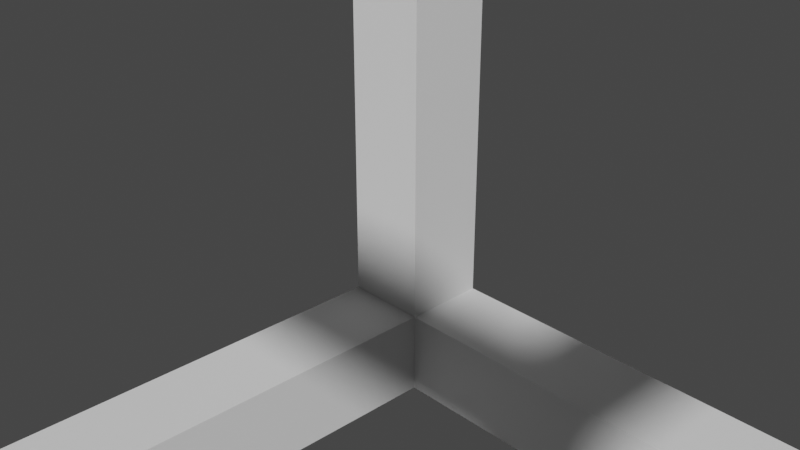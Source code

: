 # Source: Wire_Frame_Middle.blend  (saved by Blender 3.6.11; exported with 4.5.12 LTS)
import bpy
from mathutils import Matrix  # noqa: F401  (used for matrix-valued properties, if any)

bpy.ops.wm.read_factory_settings(use_empty=True)
scene = bpy.context.scene
scene.name = 'Scene'

# ---- collections
col_collection = bpy.data.collections.new('Collection'); scene.collection.children.link(col_collection)

# ---- world
world_world = bpy.data.worlds.new('World'); scene.world = world_world
world_world.use_nodes = True; world_world.node_tree.nodes.clear()
_N = world_world.node_tree.nodes; _L = world_world.node_tree.links
n0 = _N.new('ShaderNodeOutputWorld'); n0.name = 'World Output'; n0.location = (300, 300)
n1 = _N.new('ShaderNodeBackground'); n1.name = 'Background'; n1.location = (10, 300)
n1.inputs[0].default_value = (0.05088, 0.05088, 0.05088, 1.0)
_L.new(n1.outputs[0], n0.inputs[0])
n0.is_active_output = True
world_world.color = (0.05088, 0.05088, 0.05088)
world_world.use_sun_shadow = False
world_world.sun_shadow_jitter_overblur = 0.0

# ---- cameras
cam_camera = bpy.data.cameras.new('Camera')
cam_camera.clip_end = 100.0
cam_camera.ortho_scale = 7.314

# ---- meshes
me_cubic_pendant_simple = bpy.data.meshes.new('Cubic_pendant_simple')
me_cubic_pendant_simple.from_pydata([(8.09, 8.09, 8.09), (8.09, -8.09, 8.09), (8.09, 8.09, 10.0), (8.09, -8.09, 10.0), (-8.09, 8.09, 8.09), (-8.09, 8.09, 10.0), (-8.09, -8.09, 8.09), (-8.09, -8.09, 10.0), (8.09, -8.09, -10.0), (-8.09, -8.09, -10.0), (8.09, -8.09, -8.09), (-8.09, -8.09, -8.09), (-8.09, 8.09, -10.0), (-8.09, 8.09, -8.09), (8.09, 8.09, -10.0), (8.09, 8.09, -8.09), (-8.09, -10.0, 8.09), (8.09, -10.0, 8.09), (10.0, 8.09, 8.09), (10.0, -8.09, 8.09), (8.09, 10.0, 8.09), (-8.09, 10.0, 8.09), (-10.0, -8.09, 8.09), (-10.0, 8.09, 8.09), (-10.0, 8.09, -8.09), (-10.0, -8.09, -8.09), (-8.09, 10.0, -8.09), (8.09, 10.0, -8.09), (10.0, -8.09, -8.09), (10.0, 8.09, -8.09), (8.09, -10.0, -8.09), (-8.09, -10.0, -8.09), (-10.0, -10.0, 10.0), (-10.0, -10.0, -10.0), (10.0, -10.0, -10.0), (10.0, -10.0, 10.0), (10.0, 10.0, 10.0), (-10.0, 10.0, 10.0), (-10.0, 10.0, -10.0), (10.0, 10.0, -10.0)], [], [(0, 1, 2), (2, 1, 3), (4, 0, 5), (5, 0, 2), (1, 6, 3), (3, 6, 7), (8, 9, 10), (10, 9, 11), (6, 4, 7), (7, 4, 5), (9, 12, 11), (11, 12, 13), (14, 8, 15), (15, 8, 10), (12, 14, 13), (13, 14, 15), (6, 1, 16), (16, 1, 17), (0, 18, 1), (1, 18, 19), (0, 4, 20), (20, 4, 21), (6, 22, 4), (4, 22, 23), (13, 24, 11), (11, 24, 25), (13, 15, 26), (26, 15, 27), (10, 28, 15), (15, 28, 29), (10, 11, 30), (30, 11, 31), (0, 15, 18), (18, 15, 29), (10, 1, 28), (28, 1, 19), (6, 11, 22), (22, 11, 25), (13, 4, 24), (24, 4, 23), (11, 6, 31), (31, 6, 16), (1, 10, 17), (17, 10, 30), (17, 32, 16), (16, 32, 33), (16, 33, 31), (31, 33, 30), (30, 33, 34), (30, 34, 35), (32, 17, 35), (35, 17, 30), (15, 0, 27), (27, 0, 20), (4, 13, 21), (21, 13, 26), (3, 35, 2), (2, 35, 36), (2, 36, 37), (3, 7, 35), (35, 7, 32), (32, 7, 5), (32, 5, 37), (37, 5, 2), (23, 22, 32), (32, 22, 25), (32, 25, 33), (33, 25, 24), (33, 24, 38), (38, 24, 23), (38, 23, 37), (37, 23, 32), (14, 34, 8), (8, 34, 33), (8, 33, 9), (9, 33, 12), (12, 33, 38), (12, 38, 39), (34, 14, 39), (39, 14, 12), (29, 28, 34), (34, 28, 19), (34, 19, 35), (35, 19, 18), (35, 18, 36), (36, 18, 29), (36, 29, 39), (39, 29, 34), (21, 37, 20), (20, 37, 36), (20, 36, 39), (21, 26, 37), (37, 26, 38), (38, 26, 27), (38, 27, 39), (39, 27, 20)])
me_cubic_pendant_simple.polygons.foreach_set('use_smooth', [True] * 96)
_k = set([(0, 1), (0, 2), (0, 4), (0, 15), (0, 18), (0, 20), (1, 3), (1, 6), (1, 10), (1, 17), (1, 19), (2, 3), (2, 5), (3, 7), (4, 5), (4, 6), (4, 13), (4, 21), (4, 23), (5, 7), (6, 7), (6, 11), (6, 16), (6, 22), (8, 9), (8, 10), (8, 14), (9, 11), (9, 12), (10, 11), (10, 15), (10, 28), (10, 30), (11, 13), (11, 25), (11, 31), (12, 13), (12, 14), (13, 15), (13, 24), (13, 26), (14, 15), (15, 27), (15, 29), (16, 17), (16, 31), (17, 30), (18, 19), (18, 29), (19, 28), (20, 21), (20, 27), (21, 26), (22, 23), (22, 25), (23, 24), (24, 25), (26, 27), (28, 29), (30, 31), (32, 33), (32, 35), (32, 37), (33, 34), (33, 38), (34, 35), (34, 39), (35, 36), (36, 37), (36, 39), (37, 38), (38, 39)])
me_cubic_pendant_simple.attributes.new('sharp_edge', 'BOOLEAN', 'EDGE').data.foreach_set('value', [ (min(e.vertices), max(e.vertices)) in _k for e in me_cubic_pendant_simple.edges])
me_cubic_pendant_simple.update()
me_cubic_pendant_simple.normals_split_custom_set([tuple(v) for v in zip(*[iter([-1.0, 0.0, 0.0, -1.0, 0.0, 0.0, -1.0, 0.0, 0.0, -1.0, 0.0, 0.0, -1.0, 0.0, 0.0, -1.0, 0.0, 0.0, 0.0, -1.0, 0.0, 0.0, -1.0, 0.0, 0.0, -1.0, 0.0, 0.0, -1.0, 0.0, 0.0, -1.0, 0.0, 0.0, -1.0, 0.0, 0.0, 1.0, 0.0, 0.0, 1.0, 0.0, 0.0, 1.0, 0.0, 0.0, 1.0, 0.0, 0.0, 1.0, 0.0, 0.0, 1.0, 0.0, 0.0, 1.0, 0.0, 0.0, 1.0, 0.0, 0.0, 1.0, 0.0, 0.0, 1.0, 0.0, 0.0, 1.0, 0.0, 0.0, 1.0, 0.0, 1.0, 0.0, 0.0, 1.0, 0.0, 0.0, 1.0, 0.0, 0.0, 1.0, 0.0, 0.0, 1.0, 0.0, 0.0, 1.0, 0.0, 0.0, 1.0, 0.0, 0.0, 1.0, 0.0, 0.0, 1.0, 0.0, 0.0, 1.0, 0.0, 0.0, 1.0, 0.0, 0.0, 1.0, 0.0, 0.0, -1.0, 0.0, 0.0, -1.0, 0.0, 0.0, -1.0, 0.0, 0.0, -1.0, 0.0, 0.0, -1.0, 0.0, 0.0, -1.0, 0.0, 0.0, 0.0, -1.0, 0.0, 0.0, -1.0, 0.0, 0.0, -1.0, 0.0, 0.0, -1.0, 0.0, 0.0, -1.0, 0.0, 0.0, -1.0, 0.0, 0.0, 0.0, -1.0, 0.0, 0.0, -1.0, 0.0, 0.0, -1.0, 0.0, 0.0, -1.0, 0.0, 0.0, -1.0, 0.0, 0.0, -1.0, 0.0, 0.0, -1.0, 0.0, 0.0, -1.0, 0.0, 0.0, -1.0, 0.0, 0.0, -1.0, 0.0, 0.0, -1.0, 0.0, 0.0, -1.0, 0.0, 0.0, -1.0, 0.0, 0.0, -1.0, 0.0, 0.0, -1.0, 0.0, 0.0, -1.0, 0.0, 0.0, -1.0, 0.0, 0.0, -1.0, 0.0, 0.0, -1.0, 0.0, 0.0, -1.0, 0.0, 0.0, -1.0, 0.0, 0.0, -1.0, 0.0, 0.0, -1.0, 0.0, 0.0, -1.0, 0.0, 0.0, 1.0, 0.0, 0.0, 1.0, 0.0, 0.0, 1.0, 0.0, 0.0, 1.0, 0.0, 0.0, 1.0, 0.0, 0.0, 1.0, 0.0, 0.0, 1.0, 0.0, 0.0, 1.0, 0.0, 0.0, 1.0, 0.0, 0.0, 1.0, 0.0, 0.0, 1.0, 0.0, 0.0, 1.0, 0.0, 0.0, 1.0, 0.0, 0.0, 1.0, 0.0, 0.0, 1.0, 0.0, 0.0, 1.0, 0.0, 0.0, 1.0, 0.0, 0.0, 1.0, 0.0, 0.0, 1.0, 0.0, 0.0, 1.0, 0.0, 0.0, 1.0, 0.0, 0.0, 1.0, 0.0, 0.0, 1.0, 0.0, 0.0, 1.0, 0.0, -1.0, 0.0, 0.0, -1.0, 0.0, 0.0, -1.0, 0.0, 0.0, -1.0, 0.0, 0.0, -1.0, 0.0, 0.0, -1.0, 0.0, 0.0, 1.0, 0.0, 0.0, 1.0, 0.0, 0.0, 1.0, 0.0, 0.0, 1.0, 0.0, 0.0, 1.0, 0.0, 0.0, 1.0, 0.0, 0.0, 1.0, 0.0, 0.0, 1.0, 0.0, 0.0, 1.0, 0.0, 0.0, 1.0, 0.0, 0.0, 1.0, 0.0, 0.0, 1.0, 0.0, 0.0, -1.0, 0.0, 0.0, -1.0, 0.0, 0.0, -1.0, 0.0, 0.0, -1.0, 0.0, 0.0, -1.0, 0.0, 0.0, -1.0, 0.0, 1.0, 0.0, 0.0, 1.0, 0.0, 0.0, 1.0, 0.0, 0.0, 1.0, 0.0, 0.0, 1.0, 0.0, 0.0, 1.0, 0.0, 0.0, -1.0, 0.0, 0.0, -1.0, 0.0, 0.0, -1.0, 0.0, 0.0, -1.0, 0.0, 0.0, -1.0, 0.0, 0.0, -1.0, 0.0, 0.0, 0.0, -1.0, -1.798e-07, 0.0, -1.0, 1.871e-07, 0.0, -1.0, 2.469e-07, 0.0, -1.0, 2.469e-07, 0.0, -1.0, 1.871e-07, 0.0, -1.0, 0.0, 0.0, -1.0, 2.469e-07, 0.0, -1.0, 0.0, 0.0, -1.0, 0.0, 0.0, -1.0, 0.0, 0.0, -1.0, 0.0, 0.0, -1.0, 0.0, 0.0, -1.0, 0.0, 0.0, -1.0, 0.0, 0.0, -1.0, 0.0, 0.0, -1.0, 0.0, 0.0, -1.0, 0.0, 0.0, -1.0, -1.997e-07, 0.0, -1.0, 1.871e-07, 0.0, -1.0, -1.798e-07, 0.0, -1.0, -1.997e-07, 0.0, -1.0, -1.997e-07, 0.0, -1.0, -1.798e-07, 0.0, -1.0, 0.0, -1.0, 0.0, 0.0, -1.0, 0.0, 0.0, -1.0, 0.0, 0.0, -1.0, 0.0, 0.0, -1.0, 0.0, 0.0, -1.0, 0.0, 0.0, 1.0, 0.0, 0.0, 1.0, 0.0, 0.0, 1.0, 0.0, 0.0, 1.0, 0.0, 0.0, 1.0, 0.0, 0.0, 1.0, 0.0, 0.0, 0.0, 0.0, 1.0, 0.0, 0.0, 1.0, 0.0, 0.0, 1.0, 0.0, 0.0, 1.0, 0.0, 0.0, 1.0, 0.0, 0.0, 1.0, 0.0, 0.0, 1.0, 0.0, 0.0, 1.0, 1.997e-07, 0.0, 1.0, 0.0, 0.0, 1.0, -4.938e-07, 0.0, 1.0, 0.0, 0.0, 1.0, 0.0, 0.0, 1.0, -4.938e-07, 0.0, 1.0, -4.009e-07, 0.0, 1.0, -4.009e-07, 0.0, 1.0, -4.938e-07, 0.0, 1.0, 1.688e-07, 0.0, 1.0, -4.009e-07, 0.0, 1.0, 1.688e-07, 0.0, 1.0, 1.997e-07, 0.0, 1.0, 1.997e-07, 0.0, 1.0, 1.688e-07, 0.0, 1.0, 0.0, 0.0, 1.0, -1.0, -1.688e-07, 0.0, -1.0, -4.938e-07, 0.0, -1.0, -4.009e-07, 0.0, -1.0, -4.009e-07, 0.0, -1.0, -4.938e-07, 0.0, -1.0, 1.688e-07, 0.0, -1.0, -4.009e-07, 0.0, -1.0, 1.688e-07, 0.0, -1.0, 1.997e-07, 0.0, -1.0, 1.997e-07, 0.0, -1.0, 1.688e-07, 0.0, -1.0, 4.938e-07, 0.0, -1.0, 1.997e-07, 0.0, -1.0, 4.938e-07, 0.0, -1.0, 4.009e-07, 0.0, -1.0, 4.009e-07, 0.0, -1.0, 4.938e-07, 0.0, -1.0, -1.688e-07, 0.0, -1.0, 4.009e-07, 0.0, -1.0, -1.688e-07, 0.0, -1.0, -1.997e-07, 0.0, -1.0, -1.997e-07, 0.0, -1.0, -1.688e-07, 0.0, -1.0, -4.009e-07, 0.0, -1.798e-07, 0.0, -1.0, 1.871e-07, 0.0, -1.0, 2.469e-07, 0.0, -1.0, 2.469e-07, 0.0, -1.0, 1.871e-07, 0.0, -1.0, 0.0, 0.0, -1.0, 2.469e-07, 0.0, -1.0, 0.0, 0.0, -1.0, 0.0, 0.0, -1.0, 0.0, 0.0, -1.0, 0.0, 0.0, -1.0, 0.0, 0.0, -1.0, 0.0, 0.0, -1.0, 0.0, 0.0, -1.0, 0.0, 0.0, -1.0, 0.0, 0.0, -1.0, 0.0, 0.0, -1.0, -1.997e-07, 0.0, -1.0, 1.871e-07, 0.0, -1.0, -1.798e-07, 0.0, -1.0, -1.997e-07, 0.0, -1.0, -1.997e-07, 0.0, -1.0, -1.798e-07, 0.0, -1.0, 0.0, 0.0, -1.0, 1.0, -1.688e-07, 0.0, 1.0, -4.938e-07, 0.0, 1.0, -4.009e-07, 0.0, 1.0, -4.009e-07, 0.0, 1.0, -4.938e-07, 0.0, 1.0, 1.688e-07, 0.0, 1.0, -4.009e-07, 0.0, 1.0, 1.688e-07, 0.0, 1.0, 1.997e-07, 0.0, 1.0, 1.997e-07, 0.0, 1.0, 1.688e-07, 0.0, 1.0, 4.938e-07, 0.0, 1.0, 1.997e-07, 0.0, 1.0, 4.938e-07, 0.0, 1.0, 4.009e-07, 0.0, 1.0, 4.009e-07, 0.0, 1.0, 4.938e-07, 0.0, 1.0, -1.688e-07, 0.0, 1.0, 4.009e-07, 0.0, 1.0, -1.688e-07, 0.0, 1.0, -1.997e-07, 0.0, 1.0, -1.997e-07, 0.0, 1.0, -1.688e-07, 0.0, 1.0, -4.009e-07, 0.0, 0.0, 1.0, 0.0, 0.0, 1.0, 0.0, 0.0, 1.0, 0.0, 0.0, 1.0, 0.0, 0.0, 1.0, 0.0, 0.0, 1.0, 0.0, 0.0, 1.0, 0.0, 0.0, 1.0, 0.0, 0.0, 1.0, 1.997e-07, 0.0, 1.0, 0.0, 0.0, 1.0, -4.938e-07, 0.0, 1.0, 0.0, 0.0, 1.0, 0.0, 0.0, 1.0, -4.938e-07, 0.0, 1.0, -4.009e-07, 0.0, 1.0, -4.009e-07, 0.0, 1.0, -4.938e-07, 0.0, 1.0, 1.688e-07, 0.0, 1.0, -4.009e-07, 0.0, 1.0, 1.688e-07, 0.0, 1.0, 1.997e-07, 0.0, 1.0, 1.997e-07, 0.0, 1.0, 1.688e-07, 0.0, 1.0, 0.0])] * 3)])

# ---- objects
ob_camera = bpy.data.objects.new('Camera', cam_camera)
ob_cubic_pendant_simple = bpy.data.objects.new('Cubic_pendant_simple', me_cubic_pendant_simple)

# ---- transforms, parenting, visibility, modifiers, constraints
ob_camera.location = (7.359, -6.926, 4.958)
ob_camera.rotation_euler = (1.109, 0.0, 0.8149)
ob_camera.lock_rotations_4d = False
ob_camera.empty_display_type = 'ARROWS'
ob_camera.color = (0.0, 0.0, 0.0, 0.0)
ob_camera.display_type = 'WIRE'
ob_camera.lineart.crease_threshold = 0.0
ob_cubic_pendant_simple.location = (0.0, 0.0, 0.0)
ob_cubic_pendant_simple.rotation_euler = (1.571, -0.0, 0.0)

# ---- collection membership
col_collection.objects.link(ob_camera)
col_collection.objects.link(ob_cubic_pendant_simple)

# ---- scene / render settings (as saved in the file)
scene.camera = ob_camera
scene.frame_start = 1; scene.frame_end = 250; scene.frame_set(0)
scene.render.engine = 'BLENDER_EEVEE_NEXT'
scene.cycles.sampling_pattern = 'TABULATED_SOBOL'
scene.view_settings.view_transform = 'Filmic'
bpy.context.view_layer.update()

# ---- added for rendering (the .blend has no usable light): sun
light_auto_sun = bpy.data.lights.new('AutoSun', 'SUN')
light_auto_sun.energy = 3.0
light_auto_sun.angle = 0.0523599
ob_auto_sun = bpy.data.objects.new('AutoSun', light_auto_sun)
scene.collection.objects.link(ob_auto_sun)
ob_auto_sun.rotation_euler = (0.872665, 0.174533, 0.523599)
bpy.context.view_layer.update()
